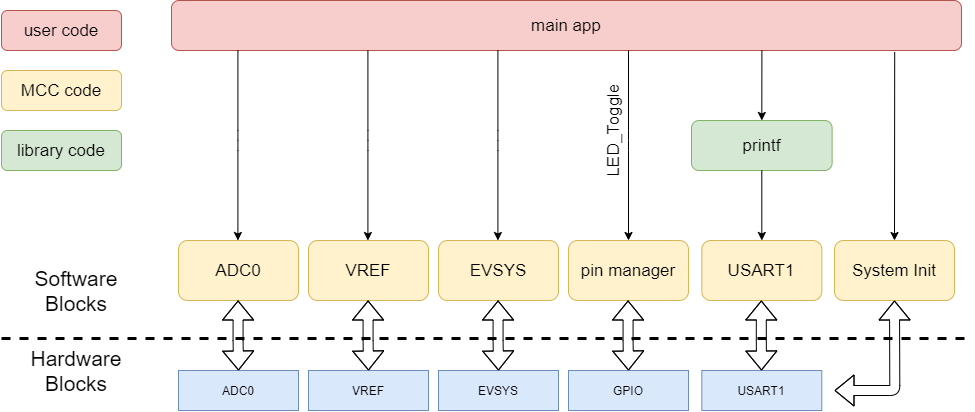

The diagram above was exported from draw.io. Its source (the exported page's mxGraphModel, read from the mxfile embedded in the PNG):
<mxGraphModel dx="1117" dy="984" grid="1" gridSize="10" guides="1" tooltips="1" connect="1" arrows="1" fold="1" page="1" pageScale="1" pageWidth="1400" pageHeight="800" math="0" shadow="0">
  <root>
    <mxCell id="0" />
    <mxCell id="1" parent="0" />
    <mxCell id="zpAscazUB0kVOuwEkFQC-1" value="&lt;span style=&quot;font-size: 17px&quot;&gt;main app&lt;/span&gt;" style="rounded=1;whiteSpace=wrap;html=1;fillColor=#f8cecc;strokeColor=#b85450;" parent="1" vertex="1">
      <mxGeometry x="450" y="190" width="790" height="50" as="geometry" />
    </mxCell>
    <mxCell id="zpAscazUB0kVOuwEkFQC-5" value="&lt;span&gt;&lt;font style=&quot;font-size: 17px&quot;&gt;pin manager&lt;/font&gt;&lt;/span&gt;" style="rounded=1;whiteSpace=wrap;html=1;fillColor=#fff2cc;strokeColor=#d6b656;" parent="1" vertex="1">
      <mxGeometry x="847" y="430" width="120" height="60" as="geometry" />
    </mxCell>
    <mxCell id="zpAscazUB0kVOuwEkFQC-9" value="&lt;span&gt;&lt;font style=&quot;font-size: 17px&quot;&gt;USART1&lt;/font&gt;&lt;/span&gt;" style="rounded=1;whiteSpace=wrap;html=1;fillColor=#fff2cc;strokeColor=#d6b656;" parent="1" vertex="1">
      <mxGeometry x="980.31" y="430" width="120" height="60" as="geometry" />
    </mxCell>
    <mxCell id="zpAscazUB0kVOuwEkFQC-11" value="&lt;font style=&quot;font-size: 17px&quot;&gt;printf&lt;/font&gt;" style="rounded=1;whiteSpace=wrap;html=1;fillColor=#d5e8d4;strokeColor=#82b366;" parent="1" vertex="1">
      <mxGeometry x="970" y="310" width="140.62" height="50" as="geometry" />
    </mxCell>
    <mxCell id="zpAscazUB0kVOuwEkFQC-17" value="" style="endArrow=classic;html=1;entryX=0.5;entryY=0;entryDx=0;entryDy=0;exitX=0.5;exitY=1;exitDx=0;exitDy=0;" parent="1" source="zpAscazUB0kVOuwEkFQC-11" target="zpAscazUB0kVOuwEkFQC-9" edge="1">
      <mxGeometry width="50" height="50" relative="1" as="geometry">
        <mxPoint x="800" y="300" as="sourcePoint" />
        <mxPoint x="690" y="350" as="targetPoint" />
        <Array as="points" />
      </mxGeometry>
    </mxCell>
    <mxCell id="zpAscazUB0kVOuwEkFQC-35" value="" style="endArrow=classic;html=1;exitX=0.672;exitY=1;exitDx=0;exitDy=0;entryX=0.5;entryY=0;entryDx=0;entryDy=0;exitPerimeter=0;" parent="1" target="zpAscazUB0kVOuwEkFQC-11" edge="1">
      <mxGeometry width="50" height="50" relative="1" as="geometry">
        <mxPoint x="1040.4" y="240" as="sourcePoint" />
        <mxPoint x="790" y="240" as="targetPoint" />
        <Array as="points" />
      </mxGeometry>
    </mxCell>
    <mxCell id="zpAscazUB0kVOuwEkFQC-39" value="" style="endArrow=classic;html=1;exitX=0.5;exitY=1;exitDx=0;exitDy=0;entryX=0.5;entryY=0;entryDx=0;entryDy=0;" parent="1" edge="1" target="zpAscazUB0kVOuwEkFQC-5">
      <mxGeometry width="50" height="50" relative="1" as="geometry">
        <mxPoint x="907" y="240" as="sourcePoint" />
        <mxPoint x="716" y="419" as="targetPoint" />
        <Array as="points">
          <mxPoint x="907" y="330" />
        </Array>
      </mxGeometry>
    </mxCell>
    <mxCell id="zpAscazUB0kVOuwEkFQC-52" value="GPIO" style="rounded=0;whiteSpace=wrap;html=1;fillColor=#dae8fc;strokeColor=#6c8ebf;" parent="1" vertex="1">
      <mxGeometry x="847" y="560" width="120" height="40" as="geometry" />
    </mxCell>
    <mxCell id="6Hn8FaSnnJVLDxzr3HXi-3" value="USART1" style="rounded=0;whiteSpace=wrap;html=1;fillColor=#dae8fc;strokeColor=#6c8ebf;" parent="1" vertex="1">
      <mxGeometry x="980.31" y="560" width="120" height="40" as="geometry" />
    </mxCell>
    <mxCell id="TLy73zNDGVzAitnZqpKu-8" value="&lt;font style=&quot;font-size: 21px&quot;&gt;Hardware&lt;br&gt;Blocks&lt;br&gt;&lt;/font&gt;" style="text;html=1;strokeColor=none;fillColor=none;align=center;verticalAlign=middle;whiteSpace=wrap;rounded=0;" parent="1" vertex="1">
      <mxGeometry x="280" y="530" width="150" height="60" as="geometry" />
    </mxCell>
    <mxCell id="TQo3TcWovDHjAJLAckT8-30" value="&lt;font style=&quot;font-size: 21px&quot;&gt;Software&lt;br&gt;Blocks&lt;br&gt;&lt;/font&gt;" style="text;html=1;strokeColor=none;fillColor=none;align=center;verticalAlign=middle;whiteSpace=wrap;rounded=0;" parent="1" vertex="1">
      <mxGeometry x="280" y="450" width="150" height="60" as="geometry" />
    </mxCell>
    <mxCell id="84Wqva1Ij8yzqBvf1f5S-1" value="" style="shape=flexArrow;endArrow=classic;startArrow=classic;html=1;" parent="1" edge="1">
      <mxGeometry width="50" height="50" relative="1" as="geometry">
        <mxPoint x="1040" y="560" as="sourcePoint" />
        <mxPoint x="1039.81" y="490" as="targetPoint" />
        <Array as="points">
          <mxPoint x="1039.81" y="530" />
          <mxPoint x="1039.81" y="510" />
        </Array>
      </mxGeometry>
    </mxCell>
    <mxCell id="84Wqva1Ij8yzqBvf1f5S-2" value="&lt;span style=&quot;font-size: 17px&quot;&gt;user code&lt;/span&gt;" style="rounded=1;whiteSpace=wrap;html=1;fillColor=#f8cecc;strokeColor=#b85450;" parent="1" vertex="1">
      <mxGeometry x="280" y="200" width="120" height="40" as="geometry" />
    </mxCell>
    <mxCell id="84Wqva1Ij8yzqBvf1f5S-3" value="&lt;span style=&quot;font-size: 17px&quot;&gt;MCC code&lt;/span&gt;" style="rounded=1;whiteSpace=wrap;html=1;fillColor=#fff2cc;strokeColor=#d6b656;" parent="1" vertex="1">
      <mxGeometry x="280" y="260" width="120" height="40" as="geometry" />
    </mxCell>
    <mxCell id="84Wqva1Ij8yzqBvf1f5S-4" value="&lt;span style=&quot;font-size: 17px&quot;&gt;library code&lt;/span&gt;" style="rounded=1;whiteSpace=wrap;html=1;fillColor=#d5e8d4;strokeColor=#82b366;" parent="1" vertex="1">
      <mxGeometry x="280" y="320" width="120" height="40" as="geometry" />
    </mxCell>
    <mxCell id="84Wqva1Ij8yzqBvf1f5S-6" value="" style="shape=flexArrow;endArrow=classic;startArrow=classic;html=1;" parent="1" edge="1">
      <mxGeometry width="50" height="50" relative="1" as="geometry">
        <mxPoint x="907" y="560" as="sourcePoint" />
        <mxPoint x="906.5800000000002" y="490" as="targetPoint" />
        <Array as="points">
          <mxPoint x="906.5799999999999" y="530" />
          <mxPoint x="906.5799999999999" y="510" />
        </Array>
      </mxGeometry>
    </mxCell>
    <mxCell id="84Wqva1Ij8yzqBvf1f5S-10" value="" style="endArrow=none;dashed=1;html=1;strokeWidth=3;" parent="1" edge="1">
      <mxGeometry width="50" height="50" relative="1" as="geometry">
        <mxPoint x="280" y="528" as="sourcePoint" />
        <mxPoint x="1250" y="528" as="targetPoint" />
      </mxGeometry>
    </mxCell>
    <mxCell id="84Wqva1Ij8yzqBvf1f5S-11" value="&lt;span&gt;&lt;font style=&quot;font-size: 17px&quot;&gt;System Init&lt;/font&gt;&lt;/span&gt;" style="rounded=1;whiteSpace=wrap;html=1;fillColor=#fff2cc;strokeColor=#d6b656;" parent="1" vertex="1">
      <mxGeometry x="1113" y="430" width="120" height="60" as="geometry" />
    </mxCell>
    <mxCell id="84Wqva1Ij8yzqBvf1f5S-12" value="" style="shape=flexArrow;endArrow=classic;startArrow=classic;html=1;" parent="1" edge="1">
      <mxGeometry width="50" height="50" relative="1" as="geometry">
        <mxPoint x="1113" y="580" as="sourcePoint" />
        <mxPoint x="1173" y="490" as="targetPoint" />
        <Array as="points">
          <mxPoint x="1173.31" y="580" />
        </Array>
      </mxGeometry>
    </mxCell>
    <mxCell id="84Wqva1Ij8yzqBvf1f5S-13" value="" style="endArrow=classic;html=1;entryX=0.5;entryY=0;entryDx=0;entryDy=0;exitX=0.886;exitY=1.03;exitDx=0;exitDy=0;exitPerimeter=0;" parent="1" target="84Wqva1Ij8yzqBvf1f5S-11" edge="1">
      <mxGeometry width="50" height="50" relative="1" as="geometry">
        <mxPoint x="1173.1999999999998" y="241.5" as="sourcePoint" />
        <mxPoint x="973" y="420" as="targetPoint" />
        <Array as="points" />
      </mxGeometry>
    </mxCell>
    <mxCell id="84Wqva1Ij8yzqBvf1f5S-14" value="&lt;font style=&quot;font-size: 17px&quot;&gt;LED_Toggle&lt;/font&gt;" style="text;html=1;strokeColor=none;fillColor=none;align=center;verticalAlign=middle;whiteSpace=wrap;rounded=0;rotation=-90;" parent="1" vertex="1">
      <mxGeometry x="852" y="310" width="80.62" height="20" as="geometry" />
    </mxCell>
    <mxCell id="IUmhFajl-EM_WpT6ezC9-1" value="&lt;span&gt;&lt;font style=&quot;font-size: 17px&quot;&gt;ADC0&lt;br&gt;&lt;/font&gt;&lt;/span&gt;" style="rounded=1;whiteSpace=wrap;html=1;fillColor=#fff2cc;strokeColor=#d6b656;" vertex="1" parent="1">
      <mxGeometry x="457" y="430" width="120" height="60" as="geometry" />
    </mxCell>
    <mxCell id="IUmhFajl-EM_WpT6ezC9-2" value="&lt;span&gt;&lt;font style=&quot;font-size: 17px&quot;&gt;EVSYS&lt;br&gt;&lt;/font&gt;&lt;/span&gt;" style="rounded=1;whiteSpace=wrap;html=1;fillColor=#fff2cc;strokeColor=#d6b656;" vertex="1" parent="1">
      <mxGeometry x="717" y="430" width="120" height="60" as="geometry" />
    </mxCell>
    <mxCell id="IUmhFajl-EM_WpT6ezC9-3" value="&lt;span&gt;&lt;font style=&quot;font-size: 17px&quot;&gt;VREF&lt;br&gt;&lt;/font&gt;&lt;/span&gt;" style="rounded=1;whiteSpace=wrap;html=1;fillColor=#fff2cc;strokeColor=#d6b656;" vertex="1" parent="1">
      <mxGeometry x="587" y="430" width="120" height="60" as="geometry" />
    </mxCell>
    <mxCell id="IUmhFajl-EM_WpT6ezC9-4" value="" style="endArrow=classic;html=1;exitX=0.5;exitY=1;exitDx=0;exitDy=0;entryX=0.5;entryY=0;entryDx=0;entryDy=0;" edge="1" parent="1">
      <mxGeometry width="50" height="50" relative="1" as="geometry">
        <mxPoint x="776.41" y="240" as="sourcePoint" />
        <mxPoint x="776.41" y="430" as="targetPoint" />
        <Array as="points">
          <mxPoint x="776.41" y="330" />
        </Array>
      </mxGeometry>
    </mxCell>
    <mxCell id="IUmhFajl-EM_WpT6ezC9-5" value="" style="endArrow=classic;html=1;exitX=0.5;exitY=1;exitDx=0;exitDy=0;entryX=0.5;entryY=0;entryDx=0;entryDy=0;" edge="1" parent="1">
      <mxGeometry width="50" height="50" relative="1" as="geometry">
        <mxPoint x="646.4100000000001" y="240" as="sourcePoint" />
        <mxPoint x="646.4100000000001" y="430" as="targetPoint" />
        <Array as="points">
          <mxPoint x="646.4100000000001" y="330" />
        </Array>
      </mxGeometry>
    </mxCell>
    <mxCell id="IUmhFajl-EM_WpT6ezC9-6" value="" style="endArrow=classic;html=1;exitX=0.5;exitY=1;exitDx=0;exitDy=0;entryX=0.5;entryY=0;entryDx=0;entryDy=0;" edge="1" parent="1">
      <mxGeometry width="50" height="50" relative="1" as="geometry">
        <mxPoint x="516.4100000000001" y="240" as="sourcePoint" />
        <mxPoint x="516.4100000000001" y="430" as="targetPoint" />
        <Array as="points">
          <mxPoint x="516.4100000000001" y="330" />
        </Array>
      </mxGeometry>
    </mxCell>
    <mxCell id="IUmhFajl-EM_WpT6ezC9-7" value="ADC0" style="rounded=0;whiteSpace=wrap;html=1;fillColor=#dae8fc;strokeColor=#6c8ebf;" vertex="1" parent="1">
      <mxGeometry x="457" y="560" width="120" height="40" as="geometry" />
    </mxCell>
    <mxCell id="IUmhFajl-EM_WpT6ezC9-8" value="" style="shape=flexArrow;endArrow=classic;startArrow=classic;html=1;" edge="1" parent="1">
      <mxGeometry width="50" height="50" relative="1" as="geometry">
        <mxPoint x="517" y="560" as="sourcePoint" />
        <mxPoint x="516.5800000000002" y="490" as="targetPoint" />
        <Array as="points">
          <mxPoint x="516.5799999999999" y="530" />
          <mxPoint x="516.5799999999999" y="510" />
        </Array>
      </mxGeometry>
    </mxCell>
    <mxCell id="IUmhFajl-EM_WpT6ezC9-9" value="VREF" style="rounded=0;whiteSpace=wrap;html=1;fillColor=#dae8fc;strokeColor=#6c8ebf;" vertex="1" parent="1">
      <mxGeometry x="587" y="560" width="120" height="40" as="geometry" />
    </mxCell>
    <mxCell id="IUmhFajl-EM_WpT6ezC9-10" value="" style="shape=flexArrow;endArrow=classic;startArrow=classic;html=1;" edge="1" parent="1">
      <mxGeometry width="50" height="50" relative="1" as="geometry">
        <mxPoint x="647" y="560" as="sourcePoint" />
        <mxPoint x="646.5800000000002" y="490" as="targetPoint" />
        <Array as="points">
          <mxPoint x="646.5799999999999" y="530" />
          <mxPoint x="646.5799999999999" y="510" />
        </Array>
      </mxGeometry>
    </mxCell>
    <mxCell id="IUmhFajl-EM_WpT6ezC9-11" value="EVSYS" style="rounded=0;whiteSpace=wrap;html=1;fillColor=#dae8fc;strokeColor=#6c8ebf;" vertex="1" parent="1">
      <mxGeometry x="717" y="560" width="120" height="40" as="geometry" />
    </mxCell>
    <mxCell id="IUmhFajl-EM_WpT6ezC9-12" value="" style="shape=flexArrow;endArrow=classic;startArrow=classic;html=1;" edge="1" parent="1">
      <mxGeometry width="50" height="50" relative="1" as="geometry">
        <mxPoint x="777" y="560" as="sourcePoint" />
        <mxPoint x="776.5800000000002" y="490" as="targetPoint" />
        <Array as="points">
          <mxPoint x="776.5799999999999" y="530" />
          <mxPoint x="776.5799999999999" y="510" />
        </Array>
      </mxGeometry>
    </mxCell>
  </root>
</mxGraphModel>